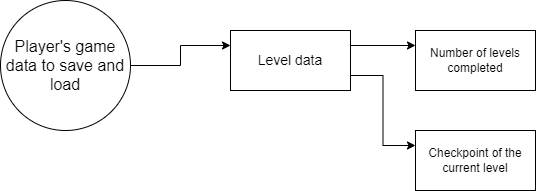

The diagram above was exported from draw.io. Its source (the exported page's mxGraphModel, read from the mxfile embedded in the PNG):
<mxGraphModel dx="1050" dy="534" grid="1" gridSize="10" guides="1" tooltips="1" connect="1" arrows="1" fold="1" page="1" pageScale="1" pageWidth="850" pageHeight="1100" math="0" shadow="0">
  <root>
    <mxCell id="0" />
    <mxCell id="1" parent="0" />
    <mxCell id="hIZcFS1c3jC97B0_ZbRO-3" style="edgeStyle=orthogonalEdgeStyle;rounded=0;orthogonalLoop=1;jettySize=auto;html=1;exitX=1;exitY=0.5;exitDx=0;exitDy=0;entryX=0;entryY=0.25;entryDx=0;entryDy=0;" edge="1" parent="1" source="hIZcFS1c3jC97B0_ZbRO-1" target="hIZcFS1c3jC97B0_ZbRO-2">
      <mxGeometry relative="1" as="geometry" />
    </mxCell>
    <mxCell id="hIZcFS1c3jC97B0_ZbRO-1" value="&lt;font size=&quot;3&quot;&gt;Player's game data to save and load&lt;/font&gt;" style="ellipse;whiteSpace=wrap;html=1;aspect=fixed;" vertex="1" parent="1">
      <mxGeometry x="10" y="10" width="130" height="130" as="geometry" />
    </mxCell>
    <mxCell id="hIZcFS1c3jC97B0_ZbRO-6" style="edgeStyle=orthogonalEdgeStyle;rounded=0;orthogonalLoop=1;jettySize=auto;html=1;exitX=1;exitY=0.25;exitDx=0;exitDy=0;entryX=0;entryY=0.25;entryDx=0;entryDy=0;" edge="1" parent="1" source="hIZcFS1c3jC97B0_ZbRO-2" target="hIZcFS1c3jC97B0_ZbRO-4">
      <mxGeometry relative="1" as="geometry" />
    </mxCell>
    <mxCell id="hIZcFS1c3jC97B0_ZbRO-7" style="edgeStyle=orthogonalEdgeStyle;rounded=0;orthogonalLoop=1;jettySize=auto;html=1;exitX=1;exitY=0.75;exitDx=0;exitDy=0;entryX=0;entryY=0.25;entryDx=0;entryDy=0;" edge="1" parent="1" source="hIZcFS1c3jC97B0_ZbRO-2" target="hIZcFS1c3jC97B0_ZbRO-5">
      <mxGeometry relative="1" as="geometry" />
    </mxCell>
    <mxCell id="hIZcFS1c3jC97B0_ZbRO-2" value="&lt;font style=&quot;font-size: 14px;&quot;&gt;Level data&lt;/font&gt;" style="rounded=0;whiteSpace=wrap;html=1;" vertex="1" parent="1">
      <mxGeometry x="240" y="40" width="120" height="60" as="geometry" />
    </mxCell>
    <mxCell id="hIZcFS1c3jC97B0_ZbRO-4" value="Number of levels completed" style="rounded=0;whiteSpace=wrap;html=1;" vertex="1" parent="1">
      <mxGeometry x="425" y="40" width="120" height="60" as="geometry" />
    </mxCell>
    <mxCell id="hIZcFS1c3jC97B0_ZbRO-5" value="Checkpoint of the current level" style="rounded=0;whiteSpace=wrap;html=1;" vertex="1" parent="1">
      <mxGeometry x="425" y="140" width="120" height="60" as="geometry" />
    </mxCell>
  </root>
</mxGraphModel>